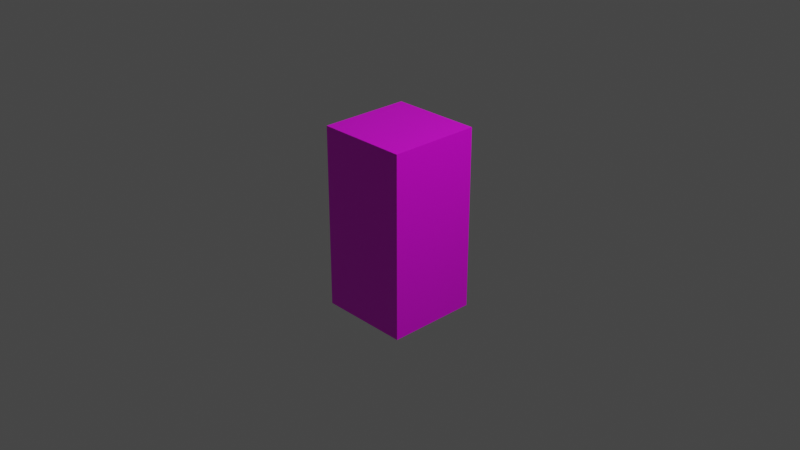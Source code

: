 # Source: wall.blend  (saved by Blender 3.2.14; exported with 4.5.12 LTS)
import bpy
from mathutils import Matrix  # noqa: F401  (used for matrix-valued properties, if any)

bpy.ops.wm.read_factory_settings(use_empty=True)
scene = bpy.context.scene
scene.name = 'Scene'

# ---- collections
col_collection = bpy.data.collections.new('Collection'); scene.collection.children.link(col_collection)

# ---- images (referenced by path relative to the original .blend; pixels are not part of the script)
import os
ASSET_DIR = os.environ.get("B2B_ASSET_DIR", "")  # directory of the original .blend (textures are referenced by path, not embedded)
HERE = os.path.dirname(os.path.abspath(__file__))  # packed textures are extracted next to this script under _unpacked/

def load_image(name, relpath, width, height, colorspace="sRGB"):
    """Load a texture the original file referenced (path relative to the .blend, or extracted next to this script)."""
    p = next((c for c in (os.path.join(HERE, relpath), os.path.join(ASSET_DIR, relpath)) if relpath and os.path.exists(c)), "")
    if p:
        img = bpy.data.images.load(p, check_existing=True)
        img.name = name
    else:  # same state as the original file: an image datablock whose file is absent (Cycles renders it pink)
        img = bpy.data.images.new(name, width, height)
        img.source = "FILE"
        img.filepath = "//" + (relpath or name)
    img.colorspace_settings.name = colorspace
    return img
img_wall_tex_png = load_image('wall_tex.png', 'wall_tex.png', 1024, 1024, 'sRGB')

# ---- materials (node trees are filled in below, after node groups)
mat_material = bpy.data.materials.new('Material')
mat_material.alpha_threshold = 0.0
mat_material.use_transparent_shadow = False
mat_material.line_color = (0.0, 0.0, 0.0, 1.0)

# ---- material node trees
mat_material.use_nodes = True; mat_material.node_tree.nodes.clear()
_N = mat_material.node_tree.nodes; _L = mat_material.node_tree.links
n0 = _N.new('ShaderNodeOutputMaterial'); n0.name = 'Material Output'; n0.location = (300, 300)
n1 = _N.new('ShaderNodeBsdfPrincipled'); n1.name = 'Principled BSDF'; n1.location = (10, 300)
n1.distribution = 'GGX'
n1.subsurface_method = 'RANDOM_WALK_SKIN'
n1.inputs[2].default_value = 0.4
n1.inputs[3].default_value = 1.45
n1.inputs[27].default_value = (0.0, 0.0, 0.0, 1.0)
n1.inputs[28].default_value = 1.0
n2 = _N.new('ShaderNodeTexImage'); n2.name = 'Image Texture'; n2.location = (-280, 280)
n2.image = img_wall_tex_png
_L.new(n1.outputs[0], n0.inputs[0])
_L.new(n2.outputs[0], n1.inputs[0])
n0.is_active_output = True

# ---- world
world_world = bpy.data.worlds.new('World'); scene.world = world_world
world_world.use_nodes = True; world_world.node_tree.nodes.clear()
_N = world_world.node_tree.nodes; _L = world_world.node_tree.links
n0 = _N.new('ShaderNodeOutputWorld'); n0.name = 'World Output'; n0.location = (300, 300)
n1 = _N.new('ShaderNodeBackground'); n1.name = 'Background'; n1.location = (10, 300)
n1.inputs[0].default_value = (0.05088, 0.05088, 0.05088, 1.0)
_L.new(n1.outputs[0], n0.inputs[0])
n0.is_active_output = True
world_world.color = (0.05088, 0.05088, 0.05088)
world_world.use_sun_shadow = False
world_world.sun_shadow_jitter_overblur = 0.0

# ---- cameras
cam_camera = bpy.data.cameras.new('Camera')
cam_camera.clip_end = 100.0
cam_camera.ortho_scale = 7.314

# ---- lights
light_light = bpy.data.lights.new('Light', 'POINT')
light_light.transmission_factor = 0.0
light_light.energy = 1000.0
light_light.shadow_soft_size = 0.1
light_light.shadow_maximum_resolution = 0.006
light_light.use_absolute_resolution = True

# ---- meshes
me_cube = bpy.data.meshes.new('Cube')
me_cube.from_pydata([(0.5, 0.5, 1.0), (0.5, 0.5, -1.0), (0.5, -0.5, 1.0), (0.5, -0.5, -1.0), (-0.5, 0.5, 1.0), (-0.5, 0.5, -1.0), (-0.5, -0.5, 1.0), (-0.5, -0.5, -1.0)], [], [(0, 4, 6, 2), (3, 2, 6, 7), (7, 6, 4, 5), (5, 1, 3, 7), (1, 0, 2, 3), (5, 4, 0, 1)])
_uv = me_cube.uv_layers.new(name='UVMap')
_uv.uv.foreach_set('vector', [0.3283, 0.6404, 0.3283, 0.3907, 0.578, 0.3907, 0.578, 0.6404, 7.07e-05, 0.9999, 7.08e-05, 7.07e-05, 0.5, 7.073e-05, 0.5, 0.9999, 7.07e-05, 0.9999, 7.082e-05, 7.07e-05, 0.5, 7.076e-05, 0.5, 0.9999, 0.6326, 0.3752, 0.6326, 0.6249, 0.3829, 0.6249, 0.3829, 0.3752, 0.2579, 0.9999, 0.2579, 7.07e-05, 0.7578, 7.073e-05, 0.7578, 0.9999, 7.07e-05, 0.9999, 7.082e-05, 7.07e-05, 0.5, 7.076e-05, 0.5, 0.9999])
me_cube.materials.append(mat_material)
me_cube.use_mirror_vertex_groups = False
me_cube.update()

# ---- objects
ob_cube = bpy.data.objects.new('Cube', me_cube)
ob_light = bpy.data.objects.new('Light', light_light)
ob_camera = bpy.data.objects.new('Camera', cam_camera)

# ---- transforms, parenting, visibility, modifiers, constraints
ob_cube.location = (0.0, 0.0, 0.0)
ob_cube.lock_rotations_4d = False
ob_cube.empty_display_type = 'ARROWS'
ob_cube.lineart.crease_threshold = 0.0
ob_light.location = (4.076, 1.005, 5.904)
ob_light.rotation_euler = (0.6503, 0.05522, 1.866)
ob_light.lock_rotations_4d = False
ob_light.empty_display_type = 'ARROWS'
ob_light.color = (0.0, 0.0, 0.0, 0.0)
ob_light.lineart.crease_threshold = 0.0
ob_camera.location = (7.359, -6.926, 4.958)
ob_camera.rotation_euler = (1.109, 0.0, 0.8149)
ob_camera.lock_rotations_4d = False
ob_camera.empty_display_type = 'ARROWS'
ob_camera.color = (0.0, 0.0, 0.0, 0.0)
ob_camera.display_type = 'WIRE'
ob_camera.lineart.crease_threshold = 0.0

# ---- collection membership
col_collection.objects.link(ob_cube)
col_collection.objects.link(ob_light)
col_collection.objects.link(ob_camera)

# ---- scene / render settings (as saved in the file)
scene.camera = ob_camera
scene.frame_start = 1; scene.frame_end = 250; scene.frame_set(1)
scene.render.engine = 'BLENDER_EEVEE_NEXT'
scene.cycles.sampling_pattern = 'TABULATED_SOBOL'
scene.cycles.use_light_tree = False
scene.view_settings.view_transform = 'Filmic'
bpy.context.view_layer.update()
